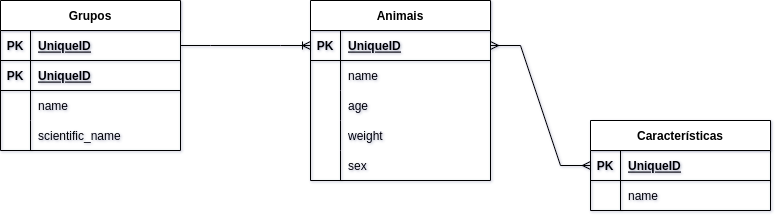

The diagram above was exported from draw.io. Its source (the exported page's mxGraphModel, read from the mxfile embedded in the PNG):
<mxGraphModel dx="1903" dy="853" grid="1" gridSize="10" guides="1" tooltips="1" connect="1" arrows="1" fold="1" page="1" pageScale="1" pageWidth="827" pageHeight="1169" math="0" shadow="0">
  <root>
    <mxCell id="0" />
    <mxCell id="1" parent="0" />
    <mxCell id="fSBGXlX-zvL4bnSvVOd4-5" value="Animais" style="shape=table;startSize=30;container=1;collapsible=1;childLayout=tableLayout;fixedRows=1;rowLines=0;fontStyle=1;align=center;resizeLast=1;" parent="1" vertex="1">
      <mxGeometry x="440" y="200" width="180" height="180.0000000000001" as="geometry" />
    </mxCell>
    <mxCell id="fSBGXlX-zvL4bnSvVOd4-6" value="" style="shape=tableRow;horizontal=0;startSize=0;swimlaneHead=0;swimlaneBody=0;fillColor=none;collapsible=0;dropTarget=0;points=[[0,0.5],[1,0.5]];portConstraint=eastwest;top=0;left=0;right=0;bottom=1;" parent="fSBGXlX-zvL4bnSvVOd4-5" vertex="1">
      <mxGeometry y="30" width="180" height="30" as="geometry" />
    </mxCell>
    <mxCell id="fSBGXlX-zvL4bnSvVOd4-7" value="PK" style="shape=partialRectangle;connectable=0;fillColor=none;top=0;left=0;bottom=0;right=0;fontStyle=1;overflow=hidden;" parent="fSBGXlX-zvL4bnSvVOd4-6" vertex="1">
      <mxGeometry width="30" height="30" as="geometry">
        <mxRectangle width="30" height="30" as="alternateBounds" />
      </mxGeometry>
    </mxCell>
    <mxCell id="fSBGXlX-zvL4bnSvVOd4-8" value="UniqueID" style="shape=partialRectangle;connectable=0;fillColor=none;top=0;left=0;bottom=0;right=0;align=left;spacingLeft=6;fontStyle=5;overflow=hidden;" parent="fSBGXlX-zvL4bnSvVOd4-6" vertex="1">
      <mxGeometry x="30" width="150" height="30" as="geometry">
        <mxRectangle width="150" height="30" as="alternateBounds" />
      </mxGeometry>
    </mxCell>
    <mxCell id="fSBGXlX-zvL4bnSvVOd4-9" value="" style="shape=tableRow;horizontal=0;startSize=0;swimlaneHead=0;swimlaneBody=0;fillColor=none;collapsible=0;dropTarget=0;points=[[0,0.5],[1,0.5]];portConstraint=eastwest;top=0;left=0;right=0;bottom=0;" parent="fSBGXlX-zvL4bnSvVOd4-5" vertex="1">
      <mxGeometry y="60" width="180" height="30" as="geometry" />
    </mxCell>
    <mxCell id="fSBGXlX-zvL4bnSvVOd4-10" value="" style="shape=partialRectangle;connectable=0;fillColor=none;top=0;left=0;bottom=0;right=0;editable=1;overflow=hidden;" parent="fSBGXlX-zvL4bnSvVOd4-9" vertex="1">
      <mxGeometry width="30" height="30" as="geometry">
        <mxRectangle width="30" height="30" as="alternateBounds" />
      </mxGeometry>
    </mxCell>
    <mxCell id="fSBGXlX-zvL4bnSvVOd4-11" value="name" style="shape=partialRectangle;connectable=0;fillColor=none;top=0;left=0;bottom=0;right=0;align=left;spacingLeft=6;overflow=hidden;" parent="fSBGXlX-zvL4bnSvVOd4-9" vertex="1">
      <mxGeometry x="30" width="150" height="30" as="geometry">
        <mxRectangle width="150" height="30" as="alternateBounds" />
      </mxGeometry>
    </mxCell>
    <mxCell id="fSBGXlX-zvL4bnSvVOd4-12" value="" style="shape=tableRow;horizontal=0;startSize=0;swimlaneHead=0;swimlaneBody=0;fillColor=none;collapsible=0;dropTarget=0;points=[[0,0.5],[1,0.5]];portConstraint=eastwest;top=0;left=0;right=0;bottom=0;" parent="fSBGXlX-zvL4bnSvVOd4-5" vertex="1">
      <mxGeometry y="90" width="180" height="30" as="geometry" />
    </mxCell>
    <mxCell id="fSBGXlX-zvL4bnSvVOd4-13" value="" style="shape=partialRectangle;connectable=0;fillColor=none;top=0;left=0;bottom=0;right=0;editable=1;overflow=hidden;" parent="fSBGXlX-zvL4bnSvVOd4-12" vertex="1">
      <mxGeometry width="30" height="30" as="geometry">
        <mxRectangle width="30" height="30" as="alternateBounds" />
      </mxGeometry>
    </mxCell>
    <mxCell id="fSBGXlX-zvL4bnSvVOd4-14" value="age" style="shape=partialRectangle;connectable=0;fillColor=none;top=0;left=0;bottom=0;right=0;align=left;spacingLeft=6;overflow=hidden;" parent="fSBGXlX-zvL4bnSvVOd4-12" vertex="1">
      <mxGeometry x="30" width="150" height="30" as="geometry">
        <mxRectangle width="150" height="30" as="alternateBounds" />
      </mxGeometry>
    </mxCell>
    <mxCell id="fSBGXlX-zvL4bnSvVOd4-15" value="" style="shape=tableRow;horizontal=0;startSize=0;swimlaneHead=0;swimlaneBody=0;fillColor=none;collapsible=0;dropTarget=0;points=[[0,0.5],[1,0.5]];portConstraint=eastwest;top=0;left=0;right=0;bottom=0;" parent="fSBGXlX-zvL4bnSvVOd4-5" vertex="1">
      <mxGeometry y="120" width="180" height="30" as="geometry" />
    </mxCell>
    <mxCell id="fSBGXlX-zvL4bnSvVOd4-16" value="" style="shape=partialRectangle;connectable=0;fillColor=none;top=0;left=0;bottom=0;right=0;editable=1;overflow=hidden;" parent="fSBGXlX-zvL4bnSvVOd4-15" vertex="1">
      <mxGeometry width="30" height="30" as="geometry">
        <mxRectangle width="30" height="30" as="alternateBounds" />
      </mxGeometry>
    </mxCell>
    <mxCell id="fSBGXlX-zvL4bnSvVOd4-17" value="weight" style="shape=partialRectangle;connectable=0;fillColor=none;top=0;left=0;bottom=0;right=0;align=left;spacingLeft=6;overflow=hidden;" parent="fSBGXlX-zvL4bnSvVOd4-15" vertex="1">
      <mxGeometry x="30" width="150" height="30" as="geometry">
        <mxRectangle width="150" height="30" as="alternateBounds" />
      </mxGeometry>
    </mxCell>
    <mxCell id="fSBGXlX-zvL4bnSvVOd4-46" value="" style="shape=tableRow;horizontal=0;startSize=0;swimlaneHead=0;swimlaneBody=0;fillColor=none;collapsible=0;dropTarget=0;points=[[0,0.5],[1,0.5]];portConstraint=eastwest;top=0;left=0;right=0;bottom=0;" parent="fSBGXlX-zvL4bnSvVOd4-5" vertex="1">
      <mxGeometry y="150" width="180" height="30" as="geometry" />
    </mxCell>
    <mxCell id="fSBGXlX-zvL4bnSvVOd4-47" value="" style="shape=partialRectangle;connectable=0;fillColor=none;top=0;left=0;bottom=0;right=0;editable=1;overflow=hidden;" parent="fSBGXlX-zvL4bnSvVOd4-46" vertex="1">
      <mxGeometry width="30" height="30" as="geometry">
        <mxRectangle width="30" height="30" as="alternateBounds" />
      </mxGeometry>
    </mxCell>
    <mxCell id="fSBGXlX-zvL4bnSvVOd4-48" value="sex" style="shape=partialRectangle;connectable=0;fillColor=none;top=0;left=0;bottom=0;right=0;align=left;spacingLeft=6;overflow=hidden;" parent="fSBGXlX-zvL4bnSvVOd4-46" vertex="1">
      <mxGeometry x="30" width="150" height="30" as="geometry">
        <mxRectangle width="150" height="30" as="alternateBounds" />
      </mxGeometry>
    </mxCell>
    <mxCell id="fSBGXlX-zvL4bnSvVOd4-18" value="Grupos" style="shape=table;startSize=30;container=1;collapsible=1;childLayout=tableLayout;fixedRows=1;rowLines=0;fontStyle=1;align=center;resizeLast=1;" parent="1" vertex="1">
      <mxGeometry x="130" y="200" width="180" height="150" as="geometry" />
    </mxCell>
    <mxCell id="fSBGXlX-zvL4bnSvVOd4-19" value="" style="shape=tableRow;horizontal=0;startSize=0;swimlaneHead=0;swimlaneBody=0;fillColor=none;collapsible=0;dropTarget=0;points=[[0,0.5],[1,0.5]];portConstraint=eastwest;top=0;left=0;right=0;bottom=1;" parent="fSBGXlX-zvL4bnSvVOd4-18" vertex="1">
      <mxGeometry y="30" width="180" height="30" as="geometry" />
    </mxCell>
    <mxCell id="fSBGXlX-zvL4bnSvVOd4-20" value="PK" style="shape=partialRectangle;connectable=0;fillColor=none;top=0;left=0;bottom=0;right=0;fontStyle=1;overflow=hidden;" parent="fSBGXlX-zvL4bnSvVOd4-19" vertex="1">
      <mxGeometry width="30" height="30" as="geometry">
        <mxRectangle width="30" height="30" as="alternateBounds" />
      </mxGeometry>
    </mxCell>
    <mxCell id="fSBGXlX-zvL4bnSvVOd4-21" value="UniqueID" style="shape=partialRectangle;connectable=0;fillColor=none;top=0;left=0;bottom=0;right=0;align=left;spacingLeft=6;fontStyle=5;overflow=hidden;" parent="fSBGXlX-zvL4bnSvVOd4-19" vertex="1">
      <mxGeometry x="30" width="150" height="30" as="geometry">
        <mxRectangle width="150" height="30" as="alternateBounds" />
      </mxGeometry>
    </mxCell>
    <mxCell id="fSBGXlX-zvL4bnSvVOd4-50" value="" style="shape=tableRow;horizontal=0;startSize=0;swimlaneHead=0;swimlaneBody=0;fillColor=none;collapsible=0;dropTarget=0;points=[[0,0.5],[1,0.5]];portConstraint=eastwest;top=0;left=0;right=0;bottom=1;" parent="fSBGXlX-zvL4bnSvVOd4-18" vertex="1">
      <mxGeometry y="60" width="180" height="30" as="geometry" />
    </mxCell>
    <mxCell id="fSBGXlX-zvL4bnSvVOd4-51" value="PK" style="shape=partialRectangle;connectable=0;fillColor=none;top=0;left=0;bottom=0;right=0;fontStyle=1;overflow=hidden;" parent="fSBGXlX-zvL4bnSvVOd4-50" vertex="1">
      <mxGeometry width="30" height="30" as="geometry">
        <mxRectangle width="30" height="30" as="alternateBounds" />
      </mxGeometry>
    </mxCell>
    <mxCell id="fSBGXlX-zvL4bnSvVOd4-52" value="UniqueID" style="shape=partialRectangle;connectable=0;fillColor=none;top=0;left=0;bottom=0;right=0;align=left;spacingLeft=6;fontStyle=5;overflow=hidden;" parent="fSBGXlX-zvL4bnSvVOd4-50" vertex="1">
      <mxGeometry x="30" width="150" height="30" as="geometry">
        <mxRectangle width="150" height="30" as="alternateBounds" />
      </mxGeometry>
    </mxCell>
    <mxCell id="fSBGXlX-zvL4bnSvVOd4-22" value="" style="shape=tableRow;horizontal=0;startSize=0;swimlaneHead=0;swimlaneBody=0;fillColor=none;collapsible=0;dropTarget=0;points=[[0,0.5],[1,0.5]];portConstraint=eastwest;top=0;left=0;right=0;bottom=0;" parent="fSBGXlX-zvL4bnSvVOd4-18" vertex="1">
      <mxGeometry y="90" width="180" height="30" as="geometry" />
    </mxCell>
    <mxCell id="fSBGXlX-zvL4bnSvVOd4-23" value="" style="shape=partialRectangle;connectable=0;fillColor=none;top=0;left=0;bottom=0;right=0;editable=1;overflow=hidden;" parent="fSBGXlX-zvL4bnSvVOd4-22" vertex="1">
      <mxGeometry width="30" height="30" as="geometry">
        <mxRectangle width="30" height="30" as="alternateBounds" />
      </mxGeometry>
    </mxCell>
    <mxCell id="fSBGXlX-zvL4bnSvVOd4-24" value="name" style="shape=partialRectangle;connectable=0;fillColor=none;top=0;left=0;bottom=0;right=0;align=left;spacingLeft=6;overflow=hidden;" parent="fSBGXlX-zvL4bnSvVOd4-22" vertex="1">
      <mxGeometry x="30" width="150" height="30" as="geometry">
        <mxRectangle width="150" height="30" as="alternateBounds" />
      </mxGeometry>
    </mxCell>
    <mxCell id="fSBGXlX-zvL4bnSvVOd4-25" value="" style="shape=tableRow;horizontal=0;startSize=0;swimlaneHead=0;swimlaneBody=0;fillColor=none;collapsible=0;dropTarget=0;points=[[0,0.5],[1,0.5]];portConstraint=eastwest;top=0;left=0;right=0;bottom=0;" parent="fSBGXlX-zvL4bnSvVOd4-18" vertex="1">
      <mxGeometry y="120" width="180" height="30" as="geometry" />
    </mxCell>
    <mxCell id="fSBGXlX-zvL4bnSvVOd4-26" value="" style="shape=partialRectangle;connectable=0;fillColor=none;top=0;left=0;bottom=0;right=0;editable=1;overflow=hidden;" parent="fSBGXlX-zvL4bnSvVOd4-25" vertex="1">
      <mxGeometry width="30" height="30" as="geometry">
        <mxRectangle width="30" height="30" as="alternateBounds" />
      </mxGeometry>
    </mxCell>
    <mxCell id="fSBGXlX-zvL4bnSvVOd4-27" value="scientific_name" style="shape=partialRectangle;connectable=0;fillColor=none;top=0;left=0;bottom=0;right=0;align=left;spacingLeft=6;overflow=hidden;" parent="fSBGXlX-zvL4bnSvVOd4-25" vertex="1">
      <mxGeometry x="30" width="150" height="30" as="geometry">
        <mxRectangle width="150" height="30" as="alternateBounds" />
      </mxGeometry>
    </mxCell>
    <mxCell id="fSBGXlX-zvL4bnSvVOd4-31" value="" style="edgeStyle=entityRelationEdgeStyle;fontSize=12;html=1;endArrow=ERoneToMany;rounded=0;entryX=0;entryY=0.5;entryDx=0;entryDy=0;exitX=1;exitY=0.5;exitDx=0;exitDy=0;" parent="1" source="fSBGXlX-zvL4bnSvVOd4-19" target="fSBGXlX-zvL4bnSvVOd4-6" edge="1">
      <mxGeometry width="100" height="100" relative="1" as="geometry">
        <mxPoint x="330" y="240" as="sourcePoint" />
        <mxPoint x="440" y="240" as="targetPoint" />
      </mxGeometry>
    </mxCell>
    <mxCell id="fSBGXlX-zvL4bnSvVOd4-32" value="" style="edgeStyle=entityRelationEdgeStyle;fontSize=12;html=1;endArrow=ERmany;startArrow=ERmany;rounded=0;exitX=1;exitY=0.5;exitDx=0;exitDy=0;entryX=0;entryY=0.5;entryDx=0;entryDy=0;" parent="1" source="fSBGXlX-zvL4bnSvVOd4-6" target="fSBGXlX-zvL4bnSvVOd4-34" edge="1">
      <mxGeometry width="100" height="100" relative="1" as="geometry">
        <mxPoint x="620" y="600" as="sourcePoint" />
        <mxPoint x="780" y="490.70588235294116" as="targetPoint" />
      </mxGeometry>
    </mxCell>
    <mxCell id="fSBGXlX-zvL4bnSvVOd4-33" value="Características" style="shape=table;startSize=30;container=1;collapsible=1;childLayout=tableLayout;fixedRows=1;rowLines=0;fontStyle=1;align=center;resizeLast=1;" parent="1" vertex="1">
      <mxGeometry x="720" y="320" width="180" height="90" as="geometry" />
    </mxCell>
    <mxCell id="fSBGXlX-zvL4bnSvVOd4-34" value="" style="shape=tableRow;horizontal=0;startSize=0;swimlaneHead=0;swimlaneBody=0;fillColor=none;collapsible=0;dropTarget=0;points=[[0,0.5],[1,0.5]];portConstraint=eastwest;top=0;left=0;right=0;bottom=1;" parent="fSBGXlX-zvL4bnSvVOd4-33" vertex="1">
      <mxGeometry y="30" width="180" height="30" as="geometry" />
    </mxCell>
    <mxCell id="fSBGXlX-zvL4bnSvVOd4-35" value="PK" style="shape=partialRectangle;connectable=0;fillColor=none;top=0;left=0;bottom=0;right=0;fontStyle=1;overflow=hidden;" parent="fSBGXlX-zvL4bnSvVOd4-34" vertex="1">
      <mxGeometry width="30" height="30" as="geometry">
        <mxRectangle width="30" height="30" as="alternateBounds" />
      </mxGeometry>
    </mxCell>
    <mxCell id="fSBGXlX-zvL4bnSvVOd4-36" value="UniqueID" style="shape=partialRectangle;connectable=0;fillColor=none;top=0;left=0;bottom=0;right=0;align=left;spacingLeft=6;fontStyle=5;overflow=hidden;" parent="fSBGXlX-zvL4bnSvVOd4-34" vertex="1">
      <mxGeometry x="30" width="150" height="30" as="geometry">
        <mxRectangle width="150" height="30" as="alternateBounds" />
      </mxGeometry>
    </mxCell>
    <mxCell id="fSBGXlX-zvL4bnSvVOd4-37" value="" style="shape=tableRow;horizontal=0;startSize=0;swimlaneHead=0;swimlaneBody=0;fillColor=none;collapsible=0;dropTarget=0;points=[[0,0.5],[1,0.5]];portConstraint=eastwest;top=0;left=0;right=0;bottom=0;" parent="fSBGXlX-zvL4bnSvVOd4-33" vertex="1">
      <mxGeometry y="60" width="180" height="30" as="geometry" />
    </mxCell>
    <mxCell id="fSBGXlX-zvL4bnSvVOd4-38" value="" style="shape=partialRectangle;connectable=0;fillColor=none;top=0;left=0;bottom=0;right=0;editable=1;overflow=hidden;" parent="fSBGXlX-zvL4bnSvVOd4-37" vertex="1">
      <mxGeometry width="30" height="30" as="geometry">
        <mxRectangle width="30" height="30" as="alternateBounds" />
      </mxGeometry>
    </mxCell>
    <mxCell id="fSBGXlX-zvL4bnSvVOd4-39" value="name" style="shape=partialRectangle;connectable=0;fillColor=none;top=0;left=0;bottom=0;right=0;align=left;spacingLeft=6;overflow=hidden;" parent="fSBGXlX-zvL4bnSvVOd4-37" vertex="1">
      <mxGeometry x="30" width="150" height="30" as="geometry">
        <mxRectangle width="150" height="30" as="alternateBounds" />
      </mxGeometry>
    </mxCell>
  </root>
</mxGraphModel>